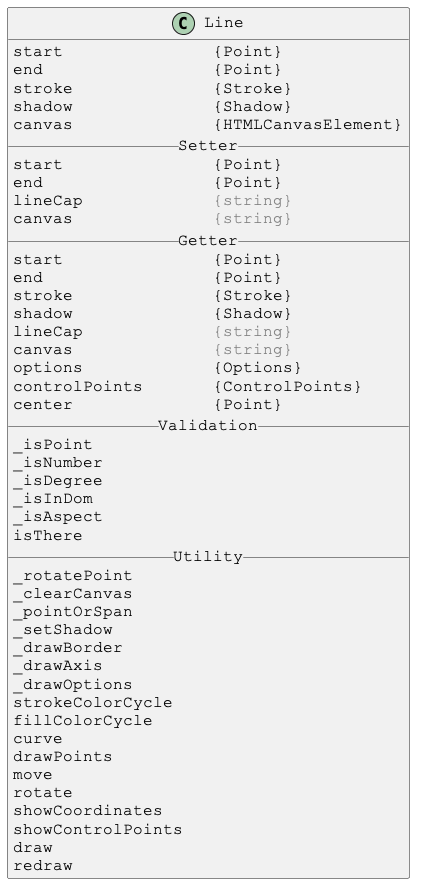

The diagram above was rendered by PlantUML. Its source (embedded in the PNG):
@startuml

skinparam DefaultFontSize 16
skinparam DefaultFontName Courier New

class Line {
start               {Point}
end                 {Point}
stroke              {Stroke}
shadow              {Shadow}
canvas              {HTMLCanvasElement}
__ Setter __
start               {Point}
end                 {Point}
lineCap             <color:gray>{string}</color>
canvas              <color:gray>{string}</color>
__ Getter __
start               {Point}
end                 {Point}
stroke              {Stroke}
shadow              {Shadow}
lineCap             <color:gray>{string}</color>
canvas              <color:gray>{string}</color>
options             {Options}
controlPoints       {ControlPoints}
center              {Point}
__ Validation __
_isPoint
_isNumber
_isDegree
_isInDom
_isAspect
isThere
__ Utility __
_rotatePoint
_clearCanvas
_pointOrSpan
_setShadow
_drawBorder
_drawAxis
_drawOptions
strokeColorCycle
fillColorCycle
curve
drawPoints
move
rotate
showCoordinates
showControlPoints
draw
redraw
}

@enduml